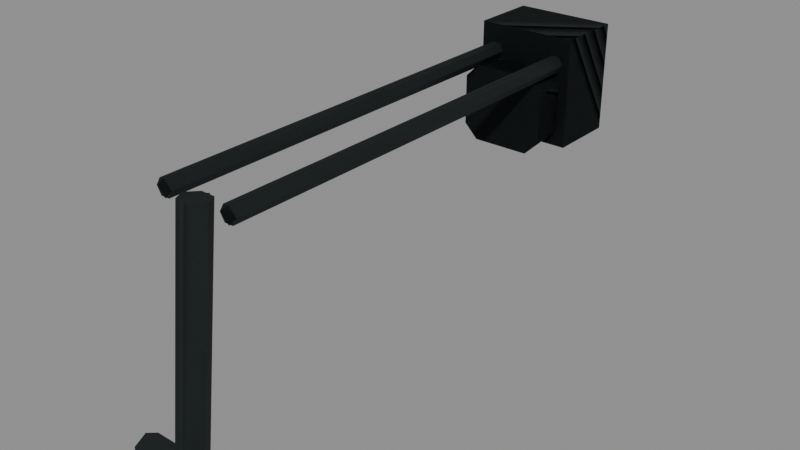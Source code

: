 # Source: kedr_stock.blend  (saved by Blender 5.2.45; exported with 4.5.12 LTS)
import bpy
from mathutils import Matrix  # noqa: F401  (used for matrix-valued properties, if any)

bpy.ops.wm.read_factory_settings(use_empty=True)
scene = bpy.context.scene
scene.name = 'Secondary_kedr_stock'

# ---- images (referenced by path relative to the original .blend; pixels are not part of the script)
import os
ASSET_DIR = os.environ.get("B2B_ASSET_DIR", "")  # directory of the original .blend (textures are referenced by path, not embedded)
HERE = os.path.dirname(os.path.abspath(__file__))  # packed textures are extracted next to this script under _unpacked/

def load_image(name, relpath, width, height, colorspace="sRGB"):
    """Load a texture the original file referenced (path relative to the .blend, or extracted next to this script)."""
    p = next((c for c in (os.path.join(HERE, relpath), os.path.join(ASSET_DIR, relpath)) if relpath and os.path.exists(c)), "")
    if p:
        img = bpy.data.images.load(p, check_existing=True)
        img.name = name
    else:  # same state as the original file: an image datablock whose file is absent (Cycles renders it pink)
        img = bpy.data.images.new(name, width, height)
        img.source = "FILE"
        img.filepath = "//" + (relpath or name)
    img.colorspace_settings.name = colorspace
    return img
img_raid_secondary_steel_base = load_image('RAID_secondary_steel_base', '_unpacked/steel-base.8abb7652.png', 256, 256, 'sRGB')

# ---- materials (node trees are filled in below, after node groups)
mat_raid_secondary_original_steel = bpy.data.materials.new('RAID_Secondary_Original_steel')
mat_raid_secondary_original_steel.diffuse_color = (0.16, 0.183, 0.19, 1.0)

# ---- material node trees
mat_raid_secondary_original_steel.use_nodes = True; mat_raid_secondary_original_steel.node_tree.nodes.clear()
_N = mat_raid_secondary_original_steel.node_tree.nodes; _L = mat_raid_secondary_original_steel.node_tree.links
n0 = _N.new('ShaderNodeBsdfPrincipled'); n0.name = 'Principled BSDF'; n0.location = (-200, 100)
n0.inputs[1].default_value = 0.76
n0.inputs[2].default_value = 0.68
n0.inputs[10].default_value = 0.005
n1 = _N.new('ShaderNodeOutputMaterial'); n1.name = 'Material Output'; n1.location = (200, 100)
n2 = _N.new('ShaderNodeTexImage'); n2.name = 'Image Texture'; n2.location = (0, 0)
n2.image = img_raid_secondary_steel_base
_L.new(n0.outputs[0], n1.inputs[0])
_L.new(n2.outputs[0], n0.inputs[0])
n1.is_active_output = True

# ---- meshes
me_kedr_stock_upper_side_strut = bpy.data.meshes.new('kedr_stock_upper_side_strut')
me_kedr_stock_upper_side_strut.from_pydata([(0.0055, 0.0, -0.155), (0.00275, 0.004763, -0.155), (-0.00275, 0.004763, -0.155), (-0.0055, 6.736e-19, -0.155), (-0.00275, -0.004763, -0.155), (0.00275, -0.004763, -0.155), (0.0055, 0.0, 0.155), (0.00275, 0.004763, 0.155), (-0.00275, 0.004763, 0.155), (-0.0055, 6.736e-19, 0.155), (-0.00275, -0.004763, 0.155), (0.00275, -0.004763, 0.155), (-0.0385, -7.072e-09, -0.155), (-0.04125, 0.004763, -0.155), (-0.04675, 0.004763, -0.155), (-0.0495, -7.072e-09, -0.155), (-0.04675, -0.004763, -0.155), (-0.04125, -0.004763, -0.155), (-0.0385, -7.072e-09, 0.155), (-0.04125, 0.004763, 0.155), (-0.04675, 0.004763, 0.155), (-0.0495, -7.072e-09, 0.155), (-0.04675, -0.004763, 0.155), (-0.04125, -0.004763, 0.155), (0.01, 0.053, -0.157), (0.01, 0.053, -0.113), (0.01, -0.017, -0.113), (0.01, -0.017, -0.157), (-0.054, 0.053, -0.157), (-0.054, 0.053, -0.113), (-0.054, -0.017, -0.113), (-0.054, -0.017, -0.157), (-0.031, -0.002, 0.155), (-0.0265, -0.002929, 0.1627), (-0.0175, -0.002929, 0.1627), (-0.013, -0.002, 0.155), (-0.0175, -0.001071, 0.1473), (-0.0265, -0.001071, 0.1473), (-0.031, 0.148, 0.173), (-0.0265, 0.1471, 0.1807), (-0.0175, 0.1471, 0.1807), (-0.013, 0.148, 0.173), (-0.0175, 0.1489, 0.1653), (-0.0265, 0.1489, 0.1653), (0.014, 0.139, 0.173), (0.014, 0.1435, 0.1808), (0.014, 0.1525, 0.1808), (0.014, 0.157, 0.173), (0.014, 0.1525, 0.1652), (0.014, 0.1435, 0.1652), (-0.058, 0.139, 0.173), (-0.058, 0.1435, 0.1808), (-0.058, 0.1525, 0.1808), (-0.058, 0.157, 0.173), (-0.058, 0.1525, 0.1652), (-0.058, 0.1435, 0.1652), (-0.00652, 0.0475, -0.165), (-0.03748, 0.0475, -0.165), (-0.0445, 0.04048, -0.165), (-0.0445, 0.01552, -0.165), (-0.03748, 0.0085, -0.165), (-0.00652, 0.0085, -0.165), (0.0005, 0.01552, -0.165), (0.0005, 0.04048, -0.165), (-0.0035, 0.053, -0.09), (-0.0405, 0.053, -0.09), (-0.0495, 0.044, -0.09), (-0.0495, 0.012, -0.09), (-0.0405, 0.003, -0.09), (-0.0035, 0.003, -0.09), (0.0055, 0.012, -0.09), (0.0055, 0.044, -0.09)], [], [(0, 1, 7, 6), (1, 2, 8, 7), (2, 3, 9, 8), (3, 4, 10, 9), (4, 5, 11, 10), (5, 0, 6, 11), (5, 4, 3, 2, 1, 0), (6, 7, 8, 9, 10, 11), (12, 13, 19, 18), (13, 14, 20, 19), (14, 15, 21, 20), (15, 16, 22, 21), (16, 17, 23, 22), (17, 12, 18, 23), (17, 16, 15, 14, 13, 12), (18, 19, 20, 21, 22, 23), (24, 28, 29, 25), (25, 29, 30, 26), (26, 30, 31, 27), (27, 31, 28, 24), (26, 24, 25), (28, 30, 29), (27, 24, 26), (28, 31, 30), (32, 33, 39, 38), (33, 34, 40, 39), (34, 35, 41, 40), (35, 36, 42, 41), (36, 37, 43, 42), (37, 32, 38, 43), (37, 36, 35, 34, 33, 32), (38, 39, 40, 41, 42, 43), (44, 45, 51, 50), (45, 46, 52, 51), (46, 47, 53, 52), (47, 48, 54, 53), (48, 49, 55, 54), (49, 44, 50, 55), (49, 48, 47, 46, 45, 44), (50, 51, 52, 53, 54, 55), (56, 57, 65, 64), (57, 58, 66, 65), (58, 59, 67, 66), (59, 60, 68, 67), (60, 61, 69, 68), (61, 62, 70, 69), (62, 63, 71, 70), (63, 56, 64, 71), (63, 62, 61, 60, 59, 58, 57, 56), (64, 65, 66, 67, 68, 69, 70, 71)])
_uv = me_kedr_stock_upper_side_strut.uv_layers.new(name='UVMap')
_uv.uv.foreach_set('vector', [0.0, 0.0, 0.01222, 0.0, 0.01222, 0.6889, 0.0, 0.6889, 0.01222, 0.0, 0.02444, 0.0, 0.02444, 0.6889, 0.01222, 0.6889, 0.02444, 0.0, 0.03667, 0.0, 0.03667, 0.6889, 0.02444, 0.6889, 0.03667, 0.0, 0.04889, 0.0, 0.04889, 0.6889, 0.03667, 0.6889, 0.04889, 0.0, 0.06111, 0.0, 0.06111, 0.6889, 0.04889, 0.6889, 0.06111, 0.0, 0.07333, 0.0, 0.07333, 0.6889, 0.06111, 0.6889, 0.006111, -0.01058, -0.006111, -0.01058, -0.01222, 1.497e-18, -0.006111, 0.01058, 0.006111, 0.01058, 0.01222, 0.0, 0.01222, 0.0, 0.006111, 0.01058, -0.006111, 0.01058, -0.01222, 1.497e-18, -0.006111, -0.01058, 0.006111, -0.01058, 0.0, 0.0, 0.01222, 0.0, 0.01222, 0.6889, 0.0, 0.6889, 0.01222, 0.0, 0.02444, 0.0, 0.02444, 0.6889, 0.01222, 0.6889, 0.02444, 0.0, 0.03667, 0.0, 0.03667, 0.6889, 0.02444, 0.6889, 0.03667, 0.0, 0.04889, 0.0, 0.04889, 0.6889, 0.03667, 0.6889, 0.04889, 0.0, 0.06111, 0.0, 0.06111, 0.6889, 0.04889, 0.6889, 0.06111, 0.0, 0.07333, 0.0, 0.07333, 0.6889, 0.06111, 0.6889, 0.006111, -0.01058, -0.006111, -0.01058, -0.01222, 1.497e-18, -0.006111, 0.01058, 0.006111, 0.01058, 0.01222, 0.0, 0.01222, 0.0, 0.006111, 0.01058, -0.006111, 0.01058, -0.01222, 1.497e-18, -0.006111, -0.01058, 0.006111, -0.01058, -0.07111, -0.4044, 0.07111, -0.4044, 0.07111, -0.3067, -0.07111, -0.3067, -0.07111, -0.05556, 0.07111, -0.05556, 0.07111, 0.1, -0.07111, 0.1, -0.07111, -0.3067, 0.07111, -0.3067, 0.07111, -0.4044, -0.07111, -0.4044, -0.07111, 0.1, 0.07111, 0.1, 0.07111, -0.05556, -0.07111, -0.05556, 0.1, -0.3067, -0.05556, -0.4044, -0.05556, -0.3067, -0.05556, -0.4044, 0.1, -0.3067, -0.05556, -0.3067, 0.1, -0.4044, -0.05556, -0.4044, 0.1, -0.3067, -0.05556, -0.4044, 0.1, -0.4044, 0.1, -0.3067, 0.0, 0.0, 0.02, 0.0, 0.02, 0.3357, 0.0, 0.3357, 0.02, 0.0, 0.04, 0.0, 0.04, 0.3357, 0.02, 0.3357, 0.04, 0.0, 0.06, 0.0, 0.06, 0.3357, 0.04, 0.3357, 0.06, 0.0, 0.08, 0.0, 0.08, 0.3357, 0.06, 0.3357, 0.08, 0.0, 0.1, 0.0, 0.1, 0.3357, 0.08, 0.3357, 0.1, 0.0, 0.12, 0.0, 0.12, 0.3357, 0.1, 0.3357, 0.01, -0.01732, -0.01, -0.01732, -0.02, 2.449e-18, -0.01, 0.01732, 0.01, 0.01732, 0.02, 0.0, 0.02, 0.0, 0.01, 0.01732, -0.01, 0.01732, -0.02, 2.449e-18, -0.01, -0.01732, 0.01, -0.01732, 0.0, 0.0, 0.02, 0.0, 0.02, 0.16, 0.0, 0.16, 0.02, 0.0, 0.04, 0.0, 0.04, 0.16, 0.02, 0.16, 0.04, 0.0, 0.06, 0.0, 0.06, 0.16, 0.04, 0.16, 0.06, 0.0, 0.08, 0.0, 0.08, 0.16, 0.06, 0.16, 0.08, 0.0, 0.1, 0.0, 0.1, 0.16, 0.08, 0.16, 0.1, 0.0, 0.12, 0.0, 0.12, 0.16, 0.1, 0.16, 0.01, -0.01732, -0.01, -0.01732, -0.02, 2.449e-18, -0.01, 0.01732, 0.01, 0.01732, 0.02, 0.0, 0.02, 0.0, 0.01, 0.01732, -0.01, 0.01732, -0.02, 2.449e-18, -0.01, -0.01732, 0.01, -0.01732, 0.0, 0.0, 0.0688, 0.0, 0.08222, 0.1667, 0.0, 0.1667, 0.0688, 0.0, 0.09086, 0.0, 0.1105, 0.1667, 0.08222, 0.1667, 0.09086, 0.0, 0.1463, 0.0, 0.1816, 0.1667, 0.1105, 0.1667, 0.1463, 0.0, 0.1684, 0.0, 0.2099, 0.1667, 0.1816, 0.1667, 0.1684, 0.0, 0.2372, 0.0, 0.2921, 0.1667, 0.2099, 0.1667, 0.2372, 0.0, 0.2593, 0.0, 0.3204, 0.1667, 0.2921, 0.1667, 0.2593, 0.0, 0.3147, 0.0, 0.3915, 0.1667, 0.3204, 0.1667, 0.3147, 0.0, 0.3368, 0.0, 0.4198, 0.1667, 0.3915, 0.1667, -0.05, -0.02773, -0.05, 0.02773, -0.0344, 0.04333, 0.0344, 0.04333, 0.05, 0.02773, 0.05, -0.02773, 0.0344, -0.04333, -0.0344, -0.04333, -0.04111, -0.05556, 0.04111, -0.05556, 0.06111, -0.03556, 0.06111, 0.03556, 0.04111, 0.05556, -0.04111, 0.05556, -0.06111, 0.03556, -0.06111, -0.03556])
me_kedr_stock_upper_side_strut.materials.append(mat_raid_secondary_original_steel)
me_kedr_stock_upper_side_strut.update()
me_kedr_stock_upper_side_strut_002 = bpy.data.meshes.new('kedr_stock_upper_side_strut.002')
me_kedr_stock_upper_side_strut_002.from_pydata([(0.0055, 0.0, -0.155), (3.368e-19, 0.0055, -0.155), (-0.0055, 6.736e-19, -0.155), (-1.01e-18, -0.0055, -0.155), (0.0055, 0.0, 0.155), (3.368e-19, 0.0055, 0.155), (-0.0055, 6.736e-19, 0.155), (-1.01e-18, -0.0055, 0.155), (-0.0385, -7.072e-09, -0.155), (-0.044, 0.0055, -0.155), (-0.0495, -7.072e-09, -0.155), (-0.044, -0.0055, -0.155), (-0.0385, -7.072e-09, 0.155), (-0.044, 0.0055, 0.155), (-0.0495, -7.072e-09, 0.155), (-0.044, -0.0055, 0.155), (0.01, 0.053, -0.157), (0.01, 0.053, -0.113), (0.01, -0.017, -0.113), (0.01, -0.017, -0.157), (-0.054, 0.053, -0.157), (-0.054, 0.053, -0.113), (-0.054, -0.017, -0.113), (-0.054, -0.017, -0.157), (-0.031, -0.002, 0.155), (-0.022, -0.003072, 0.1639), (-0.013, -0.002, 0.155), (-0.022, -0.0009277, 0.1461), (-0.031, 0.148, 0.173), (-0.022, 0.1469, 0.1819), (-0.013, 0.148, 0.173), (-0.022, 0.1491, 0.1641), (0.014, 0.139, 0.173), (0.014, 0.148, 0.182), (0.014, 0.157, 0.173), (0.014, 0.148, 0.164), (-0.058, 0.139, 0.173), (-0.058, 0.148, 0.182), (-0.058, 0.157, 0.173), (-0.058, 0.148, 0.164), (-0.00652, 0.0475, -0.165), (-0.03748, 0.0475, -0.165), (-0.0445, 0.04048, -0.165), (-0.0445, 0.01552, -0.165), (-0.03748, 0.0085, -0.165), (-0.00652, 0.0085, -0.165), (0.0005, 0.01552, -0.165), (0.0005, 0.04048, -0.165), (-0.0035, 0.053, -0.09), (-0.0405, 0.053, -0.09), (-0.0495, 0.044, -0.09), (-0.0495, 0.012, -0.09), (-0.0405, 0.003, -0.09), (-0.0035, 0.003, -0.09), (0.0055, 0.012, -0.09), (0.0055, 0.044, -0.09)], [], [(0, 1, 5, 4), (1, 2, 6, 5), (2, 3, 7, 6), (3, 0, 4, 7), (3, 2, 1, 0), (4, 5, 6, 7), (8, 9, 13, 12), (9, 10, 14, 13), (10, 11, 15, 14), (11, 8, 12, 15), (11, 10, 9, 8), (12, 13, 14, 15), (16, 20, 21, 17), (17, 21, 22, 18), (18, 22, 23, 19), (19, 23, 20, 16), (18, 16, 17), (20, 22, 21), (19, 16, 18), (20, 23, 22), (24, 25, 29, 28), (25, 26, 30, 29), (26, 27, 31, 30), (27, 24, 28, 31), (27, 26, 25, 24), (28, 29, 30, 31), (32, 33, 37, 36), (33, 34, 38, 37), (34, 35, 39, 38), (35, 32, 36, 39), (35, 34, 33, 32), (36, 37, 38, 39), (40, 41, 49, 48), (41, 42, 50, 49), (42, 43, 51, 50), (43, 44, 52, 51), (44, 45, 53, 52), (45, 46, 54, 53), (46, 47, 55, 54), (47, 40, 48, 55), (47, 46, 45, 44, 43, 42, 41, 40), (48, 49, 50, 51, 52, 53, 54, 55)])
_uv = me_kedr_stock_upper_side_strut_002.uv_layers.new(name='UVMap')
_uv.uv.foreach_set('vector', [0.0, 0.0, 0.01728, 0.0, 0.01728, 0.6889, 0.0, 0.6889, 0.01728, 0.0, 0.03457, 0.0, 0.03457, 0.6889, 0.01728, 0.6889, 0.03457, 0.0, 0.05185, 0.0, 0.05185, 0.6889, 0.03457, 0.6889, 0.05185, 0.0, 0.06914, 0.0, 0.06914, 0.6889, 0.05185, 0.6889, -2.245e-18, -0.01222, -0.01222, 1.497e-18, 7.484e-19, 0.01222, 0.01222, 0.0, 0.01222, 0.0, 7.484e-19, 0.01222, -0.01222, 1.497e-18, -2.245e-18, -0.01222, 0.0, 0.0, 0.01728, 0.0, 0.01728, 0.6889, 0.0, 0.6889, 0.01728, 0.0, 0.03457, 0.0, 0.03457, 0.6889, 0.01728, 0.6889, 0.03457, 0.0, 0.05185, 0.0, 0.05185, 0.6889, 0.03457, 0.6889, 0.05185, 0.0, 0.06914, 0.0, 0.06914, 0.6889, 0.05185, 0.6889, -2.245e-18, -0.01222, -0.01222, 1.497e-18, 7.484e-19, 0.01222, 0.01222, 0.0, 0.01222, 0.0, 7.484e-19, 0.01222, -0.01222, 1.497e-18, -2.245e-18, -0.01222, -0.07111, -0.4044, 0.07111, -0.4044, 0.07111, -0.3067, -0.07111, -0.3067, -0.07111, -0.05556, 0.07111, -0.05556, 0.07111, 0.1, -0.07111, 0.1, -0.07111, -0.3067, 0.07111, -0.3067, 0.07111, -0.4044, -0.07111, -0.4044, -0.07111, 0.1, 0.07111, 0.1, 0.07111, -0.05556, -0.07111, -0.05556, 0.1, -0.3067, -0.05556, -0.4044, -0.05556, -0.3067, -0.05556, -0.4044, 0.1, -0.3067, -0.05556, -0.3067, 0.1, -0.4044, -0.05556, -0.4044, 0.1, -0.3067, -0.05556, -0.4044, 0.1, -0.4044, 0.1, -0.3067, 0.0, 0.0, 0.02828, 0.0, 0.02828, 0.3357, 0.0, 0.3357, 0.02828, 0.0, 0.05657, 0.0, 0.05657, 0.3357, 0.02828, 0.3357, 0.05657, 0.0, 0.08485, 0.0, 0.08485, 0.3357, 0.05657, 0.3357, 0.08485, 0.0, 0.1131, 0.0, 0.1131, 0.3357, 0.08485, 0.3357, -3.674e-18, -0.02, -0.02, 2.449e-18, 1.225e-18, 0.02, 0.02, 0.0, 0.02, 0.0, 1.225e-18, 0.02, -0.02, 2.449e-18, -3.674e-18, -0.02, 0.0, 0.0, 0.02828, 0.0, 0.02828, 0.16, 0.0, 0.16, 0.02828, 0.0, 0.05657, 0.0, 0.05657, 0.16, 0.02828, 0.16, 0.05657, 0.0, 0.08485, 0.0, 0.08485, 0.16, 0.05657, 0.16, 0.08485, 0.0, 0.1131, 0.0, 0.1131, 0.16, 0.08485, 0.16, -3.674e-18, -0.02, -0.02, 2.449e-18, 1.225e-18, 0.02, 0.02, 0.0, 0.02, 0.0, 1.225e-18, 0.02, -0.02, 2.449e-18, -3.674e-18, -0.02, 0.0, 0.0, 0.0688, 0.0, 0.08222, 0.1667, 0.0, 0.1667, 0.0688, 0.0, 0.09086, 0.0, 0.1105, 0.1667, 0.08222, 0.1667, 0.09086, 0.0, 0.1463, 0.0, 0.1816, 0.1667, 0.1105, 0.1667, 0.1463, 0.0, 0.1684, 0.0, 0.2099, 0.1667, 0.1816, 0.1667, 0.1684, 0.0, 0.2372, 0.0, 0.2921, 0.1667, 0.2099, 0.1667, 0.2372, 0.0, 0.2593, 0.0, 0.3204, 0.1667, 0.2921, 0.1667, 0.2593, 0.0, 0.3147, 0.0, 0.3915, 0.1667, 0.3204, 0.1667, 0.3147, 0.0, 0.3368, 0.0, 0.4198, 0.1667, 0.3915, 0.1667, -0.05, -0.02773, -0.05, 0.02773, -0.0344, 0.04333, 0.0344, 0.04333, 0.05, 0.02773, 0.05, -0.02773, 0.0344, -0.04333, -0.0344, -0.04333, -0.04111, -0.05556, 0.04111, -0.05556, 0.06111, -0.03556, 0.06111, 0.03556, 0.04111, 0.05556, -0.04111, 0.05556, -0.06111, 0.03556, -0.06111, -0.03556])
me_kedr_stock_upper_side_strut_002.materials.append(mat_raid_secondary_original_steel)
me_kedr_stock_upper_side_strut_002.update()

# ---- objects
ob_stock__kedr_stock_lod0_raid_secondary_original_steel = bpy.data.objects.new('stock__kedr_stock_LOD0_RAID_Secondary_Original_steel', me_kedr_stock_upper_side_strut)
ob_stock__kedr_stock_lod1_raid_secondary_original_steel = bpy.data.objects.new('stock__kedr_stock_LOD1_RAID_Secondary_Original_steel', me_kedr_stock_upper_side_strut_002)

# ---- transforms, parenting, visibility, modifiers, constraints
ob_stock__kedr_stock_lod0_raid_secondary_original_steel.location = (-0.022, 0.025, 0.028)
ob_stock__kedr_stock_lod0_raid_secondary_original_steel.rotation_euler = (-1.571, -1.51e-07, 3.142)
ob_stock__kedr_stock_lod1_raid_secondary_original_steel.location = (-0.022, 0.025, 0.028)
ob_stock__kedr_stock_lod1_raid_secondary_original_steel.rotation_euler = (-1.571, -1.51e-07, 3.142)

# ---- collection membership
scene.collection.objects.link(ob_stock__kedr_stock_lod0_raid_secondary_original_steel)
scene.collection.objects.link(ob_stock__kedr_stock_lod1_raid_secondary_original_steel)

# ---- scene / render settings (as saved in the file)
scene.frame_start = 1; scene.frame_end = 250; scene.frame_set(1)
scene.render.engine = 'BLENDER_EEVEE_NEXT'
scene.render.image_settings.exr_codec = 'NONE'
scene.render.use_bake_clear = False
scene.render.bake_margin = 0
scene.render.bake_bias = 0.0
scene.render.bake_samples = 0
scene.render.simplify_subdivision_render = 0
scene.render.simplify_child_particles_render = 0.0
scene.render.compositor_device = 'GPU'
scene.eevee.use_volume_custom_range = False
scene.eevee.gtao_distance = 0.0
scene.eevee.use_fast_gi = False
scene.eevee.fast_gi_thickness_near = 0.1
scene.eevee.fast_gi_thickness_far = 0.0
scene.eevee.ray_tracing_options.screen_trace_thickness = 0.1
bpy.context.view_layer.update()

# ---- added for rendering (the .blend has no active camera and no usable light): camera, sun + grey world if the file has none
cam_auto = bpy.data.cameras.new('AutoCamera')
cam_auto.lens = 50.0
cam_auto.sensor_width = 36.0
cam_auto.clip_end = 1000.0
ob_auto_camera = bpy.data.objects.new('AutoCamera', cam_auto)
scene.collection.objects.link(ob_auto_camera)
ob_auto_camera.location = (0.365281, -0.421837, 0.250225)
ob_auto_camera.rotation_euler = (1.09748, -7.21219e-08, 0.694738)
scene.camera = ob_auto_camera
light_auto_sun = bpy.data.lights.new('AutoSun', 'SUN')
light_auto_sun.energy = 3.0
light_auto_sun.angle = 0.0523599
ob_auto_sun = bpy.data.objects.new('AutoSun', light_auto_sun)
scene.collection.objects.link(ob_auto_sun)
ob_auto_sun.rotation_euler = (0.872665, 0.174533, 0.523599)
if scene.world is None:
    world_auto = bpy.data.worlds.new('AutoWorld')
    world_auto.color = (0.3, 0.3, 0.3)
    scene.world = world_auto
bpy.context.view_layer.update()
